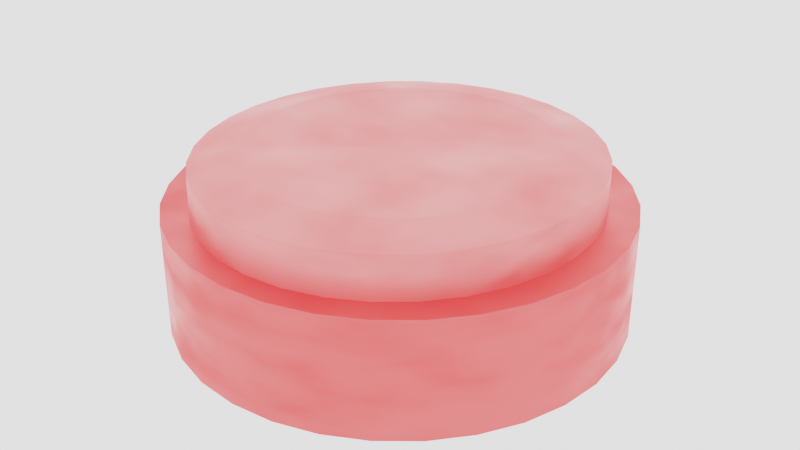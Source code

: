 # Source: ArcadeButton.blend  (saved by Blender 4.5.90; exported with 4.5.12 LTS)
import bpy
from mathutils import Matrix  # noqa: F401  (used for matrix-valued properties, if any)

bpy.ops.wm.read_factory_settings(use_empty=True)
scene = bpy.context.scene
scene.name = 'Scene'

# ---- collections
col_collection = bpy.data.collections.new('Collection'); scene.collection.children.link(col_collection)

# ---- materials (node trees are filled in below, after node groups)
mat_material_004 = bpy.data.materials.new('Material.004')
mat_material_002 = bpy.data.materials.new('Material.002')

# ---- node groups
ng_smooth_by_angle = bpy.data.node_groups.new('Smooth by Angle', 'GeometryNodeTree')
_s = ng_smooth_by_angle.interface.new_socket(name='Mesh', in_out='OUTPUT', socket_type='NodeSocketGeometry')
_s = ng_smooth_by_angle.interface.new_socket(name='Mesh', in_out='INPUT', socket_type='NodeSocketGeometry')
_s = ng_smooth_by_angle.interface.new_socket(name='Angle', in_out='INPUT', socket_type='NodeSocketFloat')
_s.subtype = 'ANGLE'
_s.default_value = 0.5236
_s.min_value = 0.0
_s.max_value = 3.142
_s.description = 'Maximum face angle for smooth edges'
_s = ng_smooth_by_angle.interface.new_socket(name='Ignore Sharpness', in_out='INPUT', socket_type='NodeSocketBool')
_s.force_non_field = True
ng_smooth_by_angle.description = 'Set the sharpness of mesh edges based on the angle between the neighboring faces'
ng_smooth_by_angle.is_modifier = True
_N = ng_smooth_by_angle.nodes; _L = ng_smooth_by_angle.links
n0 = _N.new('GeometryNodeSetShadeSmooth'); n0.name = 'Set Shade Smooth'; n0.location = (120, -80)
n0.domain = 'EDGE'
n1 = _N.new('GeometryNodeSetShadeSmooth'); n1.name = 'Set Shade Smooth.001'; n1.location = (300, -80)
n2 = _N.new('NodeGroupOutput'); n2.name = 'Group Output'; n2.location = (480, -80)
n3 = _N.new('GeometryNodeInputMeshEdgeAngle'); n3.name = 'Edge Angle'; n3.location = (-440, -240)
n4 = _N.new('NodeGroupInput'); n4.name = 'Group Input'; n4.location = (-80, -80)
n5 = _N.new('GeometryNodeInputEdgeSmooth'); n5.name = 'Is Edge Smooth'; n5.location = (-260, -120)
n6 = _N.new('GeometryNodeInputShadeSmooth'); n6.name = 'Is Shade Smooth'; n6.location = (-440, -397)
n7 = _N.new('FunctionNodeCompare'); n7.name = 'Compare'; n7.location = (-260, -260)
n7.operation = 'LESS_EQUAL'
n7.inputs[6].default_value = (0.0, 0.0, 0.0, 0.0)
n7.inputs[7].default_value = (0.0, 0.0, 0.0, 0.0)
n8 = _N.new('FunctionNodeBooleanMath'); n8.name = 'Boolean Math.001'; n8.location = (-80, -260)
n9 = _N.new('NodeGroupInput'); n9.name = 'Group Input.001'; n9.location = (-440, -329)
n10 = _N.new('NodeGroupInput'); n10.name = 'Group Input.002'; n10.location = (-259, -189)
n11 = _N.new('FunctionNodeBooleanMath'); n11.name = 'Boolean Math'; n11.location = (-80, -149)
n11.operation = 'OR'
n12 = _N.new('FunctionNodeBooleanMath'); n12.name = 'Boolean Math.002'; n12.location = (-260, -380)
n12.operation = 'OR'
n13 = _N.new('NodeGroupInput'); n13.name = 'Group Input.003'; n13.location = (-440, -460)
_L.new(n3.outputs[0], n7.inputs[0])
_L.new(n1.outputs[0], n2.inputs[0])
_L.new(n9.outputs[1], n7.inputs[1])
_L.new(n7.outputs[0], n8.inputs[0])
_L.new(n4.outputs[0], n0.inputs[0])
_L.new(n0.outputs[0], n1.inputs[0])
_L.new(n8.outputs[0], n0.inputs[2])
_L.new(n10.outputs[2], n11.inputs[1])
_L.new(n5.outputs[0], n11.inputs[0])
_L.new(n11.outputs[0], n0.inputs[1])
_L.new(n13.outputs[2], n12.inputs[1])
_L.new(n6.outputs[0], n12.inputs[0])
_L.new(n12.outputs[0], n8.inputs[1])
n2.is_active_output = True

# ---- material node trees
mat_material_004.use_nodes = True; mat_material_004.node_tree.nodes.clear()
_N = mat_material_004.node_tree.nodes; _L = mat_material_004.node_tree.links
n0 = _N.new('ShaderNodeBsdfPrincipled'); n0.name = 'Principled BSDF'; n0.location = (-694, 244)
n0.inputs[0].default_value = (1.0, 0.2387, 0.2387, 1.0)
n0.inputs[1].default_value = 1.0
n0.inputs[8].default_value = 0.08
n0.inputs[10].default_value = 0.01
n0.inputs[18].default_value = 1.0
n0.inputs[20].default_value = 1.0
n1 = _N.new('ShaderNodeOutputMaterial'); n1.name = 'Material Output'; n1.location = (-287, 232)
n2 = _N.new('ShaderNodeVolumeAbsorption'); n2.name = 'Volume Absorption'; n2.location = (-238, 2)
n2.inputs[0].default_value = (1.0, 0.3762, 0.7296, 1.0)
n2.inputs[1].default_value = 0.5
n3 = _N.new('ShaderNodeOutputMaterial'); n3.name = 'Material Output.001'; n3.location = (-58, -34)
n4 = _N.new('ShaderNodeTexNoise'); n4.name = 'Noise Texture'; n4.location = (-371, -270)
n5 = _N.new('ShaderNodeValToRGB'); n5.name = 'Colour Ramp'; n5.location = (-119, -253)
while len(n5.color_ramp.elements) > 1: n5.color_ramp.elements.remove(n5.color_ramp.elements[-1])
n5.color_ramp.elements[0].position = 0.0; n5.color_ramp.elements[0].color = (0.0, 0.0, 0.0, 1.0)
_e = n5.color_ramp.elements.new(0.9318); _e.color = (1.0, 1.0, 1.0, 1.0)
_L.new(n0.outputs[0], n1.inputs[0])
_L.new(n2.outputs[0], n3.inputs[1])
_L.new(n4.outputs[0], n5.inputs[0])
_L.new(n5.outputs[0], n0.inputs[2])
n1.is_active_output = True
mat_material_002.use_nodes = True; mat_material_002.node_tree.nodes.clear()
_N = mat_material_002.node_tree.nodes; _L = mat_material_002.node_tree.links
n0 = _N.new('ShaderNodeOutputMaterial'); n0.name = 'Material Output'; n0.location = (143, 188)
n1 = _N.new('ShaderNodeBsdfPrincipled'); n1.name = 'Principled BSDF'; n1.location = (-290, 278)
n1.inputs[0].default_value = (0.9989, 0.1184, 0.1184, 1.0)
n1.inputs[1].default_value = 1.0
n1.inputs[3].default_value = 1.0
n1.inputs[8].default_value = 0.1595
n1.inputs[9].default_value = (0.0, 0.2, 0.1)
n1.inputs[10].default_value = 0.01
n1.inputs[18].default_value = 1.0
n1.inputs[20].default_value = 0.1
n2 = _N.new('ShaderNodeVolumeAbsorption'); n2.name = 'Volume Absorption'; n2.location = (129, -63)
n2.inputs[0].default_value = (1.0, 0.2461, 0.6932, 1.0)
n2.inputs[1].default_value = 0.5
n3 = _N.new('ShaderNodeOutputMaterial'); n3.name = 'Material Output.001'; n3.location = (382, 1)
n4 = _N.new('ShaderNodeTexNoise'); n4.name = 'Noise Texture'; n4.location = (33, -255)
n5 = _N.new('ShaderNodeValToRGB'); n5.name = 'Colour Ramp'; n5.location = (235, -210)
while len(n5.color_ramp.elements) > 1: n5.color_ramp.elements.remove(n5.color_ramp.elements[-1])
n5.color_ramp.elements[0].position = 0.0; n5.color_ramp.elements[0].color = (0.0, 0.0, 0.0, 1.0)
_e = n5.color_ramp.elements.new(1.0); _e.color = (1.0, 1.0, 1.0, 1.0)
_L.new(n1.outputs[0], n0.inputs[0])
_L.new(n2.outputs[0], n3.inputs[1])
_L.new(n4.outputs[0], n5.inputs[0])
_L.new(n5.outputs[0], n1.inputs[2])
n0.is_active_output = True

# ---- world
world_world = bpy.data.worlds.new('World'); scene.world = world_world
world_world.color = (1.0, 1.0, 1.0)
world_world.sun_shadow_jitter_overblur = 0.0

# ---- meshes
me_cylinder_003 = bpy.data.meshes.new('Cylinder.003')
me_cylinder_003.from_pydata([(0.0, 1.0, -1.004), (0.1951, 0.9809, -1.004), (0.3827, 0.924, -1.004), (0.5556, 0.8316, -1.004), (0.7072, 0.7072, -1.004), (0.8316, 0.5556, -1.004), (0.924, 0.3827, -1.004), (0.9809, 0.1951, -1.004), (1.0, 0.0, -1.004), (0.9808, -0.1951, -1.0), (0.9239, -0.3827, -1.0), (0.8315, -0.5556, -1.0), (0.7071, -0.7071, -1.0), (0.5556, -0.8315, -1.0), (0.3827, -0.9239, -1.0), (0.1951, -0.9808, -1.0), (0.0, -1.0, -1.004), (-0.1951, -0.9809, -1.004), (-0.3827, -0.9239, -1.0), (-0.5556, -0.8315, -1.0), (-0.7071, -0.7071, -1.0), (-0.8315, -0.5556, -1.0), (-0.9239, -0.3827, -1.0), (-0.9809, -0.1951, -1.004), (-1.0, 0.0, -1.004), (-0.9808, 0.1951, -1.0), (-0.924, 0.3827, -1.004), (-0.8316, 0.5556, -1.004), (-0.7072, 0.7072, -1.004), (-0.5556, 0.8316, -1.004), (-0.3827, 0.924, -1.004), (-0.1951, 0.9809, -1.004), (0.0, 1.121, -3.644), (0.0, 1.121, -0.5763), (0.2258, 1.1, -3.644), (0.2258, 1.1, -0.5763), (0.443, 1.036, -3.644), (0.443, 1.036, -0.5763), (0.6431, 0.9322, -3.644), (0.6431, 0.9322, -0.5763), (0.8186, 0.7928, -3.644), (0.8186, 0.7928, -0.5763), (0.9625, 0.6229, -3.644), (0.9625, 0.6229, -0.5763), (1.07, 0.429, -3.644), (1.07, 0.429, -0.5763), (1.135, 0.2187, -3.644), (1.135, 0.2187, -0.5763), (1.158, 0.0, -3.644), (1.158, 0.0, -0.5763), (1.135, -0.2187, -3.644), (1.135, -0.2187, -0.5763), (1.07, -0.429, -3.644), (1.07, -0.429, -0.5763), (0.9625, -0.6229, -3.644), (0.9625, -0.6229, -0.5763), (0.8186, -0.7928, -3.644), (0.8186, -0.7928, -0.5763), (0.6431, -0.9322, -3.644), (0.6431, -0.9322, -0.5763), (0.443, -1.036, -3.644), (0.443, -1.036, -0.5763), (0.2258, -1.1, -3.644), (0.2258, -1.1, -0.5763), (0.0, -1.121, -3.644), (0.0, -1.121, -0.5763), (-0.2258, -1.1, -3.644), (-0.2258, -1.1, -0.5763), (-0.443, -1.036, -3.644), (-0.443, -1.036, -0.5763), (-0.6431, -0.9322, -3.644), (-0.6431, -0.9322, -0.5763), (-0.8186, -0.7928, -3.644), (-0.8186, -0.7928, -0.5763), (-0.9625, -0.6229, -3.644), (-0.9625, -0.6229, -0.5763), (-1.07, -0.429, -3.644), (-1.07, -0.429, -0.5763), (-1.135, -0.2187, -3.644), (-1.135, -0.2187, -0.5763), (-1.158, 0.0, -3.644), (-1.158, 0.0, -0.5763), (-1.135, 0.2187, -3.644), (-1.135, 0.2187, -0.5763), (-1.07, 0.429, -3.644), (-1.07, 0.429, -0.5763), (-0.9625, 0.6229, -3.644), (-0.9625, 0.6229, -0.5763), (-0.8186, 0.7928, -3.644), (-0.8186, 0.7928, -0.5763), (-0.6431, 0.9322, -3.644), (-0.6431, 0.9322, -0.5763), (-0.443, 1.036, -3.644), (-0.443, 1.036, -0.5763), (-0.2258, 1.1, -3.644), (-0.2258, 1.1, -0.5763), (-3.812e-10, 0.767, 0.7726), (0.0, 0.9966, 0.5473), (0.1496, 0.7522, 0.7726), (0.1944, 0.9775, 0.5473), (0.2935, 0.7086, 0.7726), (0.3814, 0.9208, 0.5473), (0.4261, 0.6377, 0.7726), (0.5537, 0.8287, 0.5473), (0.5423, 0.5423, 0.7726), (0.7047, 0.7047, 0.5473), (0.6377, 0.4261, 0.7726), (0.8287, 0.5537, 0.5473), (0.7086, 0.2935, 0.7726), (0.9208, 0.3814, 0.5473), (0.7522, 0.1496, 0.7726), (0.9775, 0.1944, 0.5473), (0.767, 3.812e-10, 0.7726), (0.9966, 0.0, 0.5473), (0.7522, -0.1496, 0.7726), (0.9775, -0.1944, 0.5473), (0.7086, -0.2935, 0.7726), (0.9208, -0.3814, 0.5473), (0.6377, -0.4261, 0.7726), (0.8287, -0.5537, 0.5473), (0.5423, -0.5423, 0.7726), (0.7047, -0.7047, 0.5473), (0.4261, -0.6377, 0.7726), (0.5537, -0.8287, 0.5473), (0.2935, -0.7086, 0.7726), (0.3814, -0.9208, 0.5473), (0.1496, -0.7522, 0.7726), (0.1944, -0.9775, 0.5473), (3.812e-10, -0.767, 0.7726), (0.0, -0.9966, 0.5473), (-0.1496, -0.7522, 0.7726), (-0.1944, -0.9775, 0.5473), (-0.2935, -0.7086, 0.7726), (-0.3814, -0.9208, 0.5473), (-0.4261, -0.6377, 0.7726), (-0.5537, -0.8287, 0.5473), (-0.5423, -0.5423, 0.7726), (-0.7047, -0.7047, 0.5473), (-0.6377, -0.4261, 0.7726), (-0.8287, -0.5537, 0.5473), (-0.7086, -0.2935, 0.7726), (-0.9208, -0.3814, 0.5473), (-0.7522, -0.1496, 0.7726), (-0.9775, -0.1944, 0.5473), (-0.767, -3.812e-10, 0.7726), (-0.9966, 0.0, 0.5473), (-0.7522, 0.1496, 0.7726), (-0.9775, 0.1944, 0.5473), (-0.7086, 0.2935, 0.7726), (-0.9208, 0.3814, 0.5473), (-0.6377, 0.4261, 0.7726), (-0.8287, 0.5537, 0.5473), (-0.5423, 0.5423, 0.7726), (-0.7047, 0.7047, 0.5473), (-0.4261, 0.6377, 0.7726), (-0.5537, 0.8287, 0.5473), (-0.2935, 0.7086, 0.7726), (-0.3814, 0.9208, 0.5473), (-0.1496, 0.7522, 0.7726), (-0.1944, 0.9775, 0.5473)], [], [(0, 1, 2, 3, 4, 5, 6, 7, 8, 9, 10, 11, 12, 13, 14, 15, 16, 17, 18, 19, 20, 21, 22, 23, 24, 25, 26, 27, 28, 29, 30, 31), (32, 33, 35, 34), (34, 35, 37, 36), (36, 37, 39, 38), (38, 39, 41, 40), (40, 41, 43, 42), (42, 43, 45, 44), (44, 45, 47, 46), (46, 47, 49, 48), (48, 49, 51, 50), (50, 51, 53, 52), (52, 53, 55, 54), (54, 55, 57, 56), (56, 57, 59, 58), (58, 59, 61, 60), (60, 61, 63, 62), (62, 63, 65, 64), (64, 65, 67, 66), (66, 67, 69, 68), (68, 69, 71, 70), (70, 71, 73, 72), (72, 73, 75, 74), (74, 75, 77, 76), (76, 77, 79, 78), (78, 79, 81, 80), (80, 81, 83, 82), (82, 83, 85, 84), (84, 85, 87, 86), (86, 87, 89, 88), (88, 89, 91, 90), (90, 91, 93, 92), (35, 33, 95, 93, 91, 89, 87, 85, 83, 81, 79, 77, 75, 73, 71, 69, 67, 65, 63, 61, 59, 57, 55, 53, 51, 49, 47, 45, 43, 41, 39, 37), (92, 93, 95, 94), (94, 95, 33, 32), (32, 34, 36, 38, 40, 42, 44, 46, 48, 50, 52, 54, 56, 58, 60, 62, 64, 66, 68, 70, 72, 74, 76, 78, 80, 82, 84, 86, 88, 90, 92, 94), (99, 97, 96, 98), (101, 99, 98, 100), (103, 101, 100, 102), (105, 103, 102, 104), (107, 105, 104, 106), (109, 107, 106, 108), (111, 109, 108, 110), (113, 111, 110, 112), (115, 113, 112, 114), (117, 115, 114, 116), (119, 117, 116, 118), (121, 119, 118, 120), (123, 121, 120, 122), (125, 123, 122, 124), (127, 125, 124, 126), (129, 127, 126, 128), (131, 129, 128, 130), (133, 131, 130, 132), (135, 133, 132, 134), (137, 135, 134, 136), (139, 137, 136, 138), (141, 139, 138, 140), (143, 141, 140, 142), (145, 143, 142, 144), (147, 145, 144, 146), (149, 147, 146, 148), (151, 149, 148, 150), (153, 151, 150, 152), (155, 153, 152, 154), (157, 155, 154, 156), (159, 157, 156, 158), (97, 159, 158, 96), (98, 96, 158, 156, 154, 152, 150, 148, 146, 144, 142, 140, 138, 136, 134, 132, 130, 128, 126, 124, 122, 120, 118, 116, 114, 112, 110, 108, 106, 104, 102, 100), (0, 97, 99, 1), (31, 159, 97, 0), (1, 99, 101, 2), (2, 101, 103, 3), (3, 103, 105, 4), (4, 105, 107, 5), (5, 107, 109, 6), (6, 109, 111, 7), (7, 111, 113, 8), (8, 113, 115, 9), (9, 115, 117, 10), (10, 117, 119, 11), (11, 119, 121, 12), (12, 121, 123, 13), (13, 123, 125, 14), (14, 125, 127, 15), (15, 127, 129, 16), (16, 129, 131, 17), (17, 131, 133, 18), (18, 133, 135, 19), (19, 135, 137, 20), (20, 137, 139, 21), (21, 139, 141, 22), (22, 141, 143, 23), (23, 143, 145, 24), (24, 145, 147, 25), (25, 147, 149, 26), (26, 149, 151, 27), (27, 151, 153, 28), (28, 153, 155, 29), (29, 155, 157, 30), (30, 157, 159, 31)])
me_cylinder_003.polygons.foreach_set('use_smooth', [True] * 100)
me_cylinder_003.polygons.foreach_set('material_index', [0, 1, 1, 1, 1, 1, 1, 1, 1, 1, 1, 1, 1, 1, 1, 1, 1, 1, 1, 1, 1, 1, 1, 1, 1, 1, 1, 1, 1, 1, 1, 1, 1, 1, 1, 0, 0, 0, 0, 0, 0, 0, 0, 0, 0, 0, 0, 0, 0, 0, 0, 0, 0, 0, 0, 0, 0, 0, 0, 0, 0, 0, 0, 0, 0, 0, 0, 0, 0, 0, 0, 0, 0, 0, 0, 0, 0, 0, 0, 0, 0, 0, 0, 0, 0, 0, 0, 0, 0, 0, 0, 0, 0, 0, 0, 0, 0, 0, 0, 0])
_uv = me_cylinder_003.uv_layers.new(name='UVMap')
_uv.uv.foreach_set('vector', [0.75, 0.49, 0.7968, 0.4854, 0.8418, 0.4717, 0.8833, 0.4496, 0.9197, 0.4197, 0.9496, 0.3833, 0.9717, 0.3418, 0.9854, 0.2968, 0.99, 0.25, 0.9854, 0.2032, 0.9717, 0.1582, 0.9496, 0.1167, 0.9197, 0.08029, 0.8833, 0.05045, 0.8418, 0.02827, 0.7968, 0.01461, 0.75, 0.01, 0.7032, 0.01461, 0.6582, 0.02827, 0.6167, 0.05045, 0.5803, 0.08029, 0.5504, 0.1167, 0.5283, 0.1582, 0.5146, 0.2032, 0.51, 0.25, 0.5146, 0.2968, 0.5283, 0.3418, 0.5504, 0.3833, 0.5803, 0.4197, 0.6167, 0.4496, 0.6582, 0.4717, 0.7032, 0.4854, 1.0, 0.5, 1.0, 1.0, 0.9688, 1.0, 0.9688, 0.5, 0.9688, 0.5, 0.9688, 1.0, 0.9375, 1.0, 0.9375, 0.5, 0.9375, 0.5, 0.9375, 1.0, 0.9062, 1.0, 0.9062, 0.5, 0.9062, 0.5, 0.9062, 1.0, 0.875, 1.0, 0.875, 0.5, 0.875, 0.5, 0.875, 1.0, 0.8438, 1.0, 0.8438, 0.5, 0.8438, 0.5, 0.8438, 1.0, 0.8125, 1.0, 0.8125, 0.5, 0.8125, 0.5, 0.8125, 1.0, 0.7812, 1.0, 0.7812, 0.5, 0.7812, 0.5, 0.7812, 1.0, 0.75, 1.0, 0.75, 0.5, 0.75, 0.5, 0.75, 1.0, 0.7188, 1.0, 0.7188, 0.5, 0.7188, 0.5, 0.7188, 1.0, 0.6875, 1.0, 0.6875, 0.5, 0.6875, 0.5, 0.6875, 1.0, 0.6562, 1.0, 0.6562, 0.5, 0.6562, 0.5, 0.6562, 1.0, 0.625, 1.0, 0.625, 0.5, 0.625, 0.5, 0.625, 1.0, 0.5938, 1.0, 0.5938, 0.5, 0.5938, 0.5, 0.5938, 1.0, 0.5625, 1.0, 0.5625, 0.5, 0.5625, 0.5, 0.5625, 1.0, 0.5312, 1.0, 0.5312, 0.5, 0.5312, 0.5, 0.5312, 1.0, 0.5, 1.0, 0.5, 0.5, 0.5, 0.5, 0.5, 1.0, 0.4688, 1.0, 0.4688, 0.5, 0.4688, 0.5, 0.4688, 1.0, 0.4375, 1.0, 0.4375, 0.5, 0.4375, 0.5, 0.4375, 1.0, 0.4062, 1.0, 0.4062, 0.5, 0.4062, 0.5, 0.4062, 1.0, 0.375, 1.0, 0.375, 0.5, 0.375, 0.5, 0.375, 1.0, 0.3438, 1.0, 0.3438, 0.5, 0.3438, 0.5, 0.3438, 1.0, 0.3125, 1.0, 0.3125, 0.5, 0.3125, 0.5, 0.3125, 1.0, 0.2812, 1.0, 0.2812, 0.5, 0.2812, 0.5, 0.2812, 1.0, 0.25, 1.0, 0.25, 0.5, 0.25, 0.5, 0.25, 1.0, 0.2188, 1.0, 0.2188, 0.5, 0.2188, 0.5, 0.2188, 1.0, 0.1875, 1.0, 0.1875, 0.5, 0.1875, 0.5, 0.1875, 1.0, 0.1562, 1.0, 0.1562, 0.5, 0.1562, 0.5, 0.1562, 1.0, 0.125, 1.0, 0.125, 0.5, 0.125, 0.5, 0.125, 1.0, 0.09375, 1.0, 0.09375, 0.5, 0.09375, 0.5, 0.09375, 1.0, 0.0625, 1.0, 0.0625, 0.5, 0.2968, 0.4854, 0.25, 0.49, 0.2032, 0.4854, 0.1582, 0.4717, 0.1167, 0.4496, 0.08029, 0.4197, 0.05045, 0.3833, 0.02827, 0.3418, 0.01461, 0.2968, 0.01, 0.25, 0.01461, 0.2032, 0.02827, 0.1582, 0.05045, 0.1167, 0.08029, 0.08029, 0.1167, 0.05045, 0.1582, 0.02827, 0.2032, 0.01461, 0.25, 0.01, 0.2968, 0.01461, 0.3418, 0.02827, 0.3833, 0.05045, 0.4197, 0.08029, 0.4496, 0.1167, 0.4717, 0.1582, 0.4854, 0.2032, 0.49, 0.25, 0.4854, 0.2968, 0.4717, 0.3418, 0.4496, 0.3833, 0.4197, 0.4197, 0.3833, 0.4496, 0.3418, 0.4717, 0.0625, 0.5, 0.0625, 1.0, 0.03125, 1.0, 0.03125, 0.5, 0.03125, 0.5, 0.03125, 1.0, 0.0, 1.0, 0.0, 0.5, 0.75, 0.49, 0.7968, 0.4854, 0.8418, 0.4717, 0.8833, 0.4496, 0.9197, 0.4197, 0.9496, 0.3833, 0.9717, 0.3418, 0.9854, 0.2968, 0.99, 0.25, 0.9854, 0.2032, 0.9717, 0.1582, 0.9496, 0.1167, 0.9197, 0.08029, 0.8833, 0.05045, 0.8418, 0.02827, 0.7968, 0.01461, 0.75, 0.01, 0.7032, 0.01461, 0.6582, 0.02827, 0.6167, 0.05045, 0.5803, 0.08029, 0.5504, 0.1167, 0.5283, 0.1582, 0.5146, 0.2032, 0.51, 0.25, 0.5146, 0.2968, 0.5283, 0.3418, 0.5504, 0.3833, 0.5803, 0.4197, 0.6167, 0.4496, 0.6582, 0.4717, 0.7032, 0.4854, 0.2968, 0.4854, 0.25, 0.49, 0.25, 0.435, 0.2861, 0.4314, 0.3418, 0.4717, 0.2968, 0.4854, 0.2861, 0.4314, 0.3208, 0.4209, 0.3833, 0.4496, 0.3418, 0.4717, 0.3208, 0.4209, 0.3528, 0.4038, 0.4197, 0.4197, 0.3833, 0.4496, 0.3528, 0.4038, 0.3808, 0.3808, 0.4496, 0.3833, 0.4197, 0.4197, 0.3808, 0.3808, 0.4038, 0.3528, 0.4717, 0.3418, 0.4496, 0.3833, 0.4038, 0.3528, 0.4209, 0.3208, 0.4854, 0.2968, 0.4717, 0.3418, 0.4209, 0.3208, 0.4314, 0.2861, 0.49, 0.25, 0.4854, 0.2968, 0.4314, 0.2861, 0.435, 0.25, 0.4854, 0.2032, 0.49, 0.25, 0.435, 0.25, 0.4314, 0.2139, 0.4717, 0.1582, 0.4854, 0.2032, 0.4314, 0.2139, 0.4209, 0.1792, 0.4496, 0.1167, 0.4717, 0.1582, 0.4209, 0.1792, 0.4038, 0.1472, 0.4197, 0.08029, 0.4496, 0.1167, 0.4038, 0.1472, 0.3808, 0.1192, 0.3833, 0.05045, 0.4197, 0.08029, 0.3808, 0.1192, 0.3528, 0.09619, 0.3418, 0.02827, 0.3833, 0.05045, 0.3528, 0.09619, 0.3208, 0.07909, 0.2968, 0.01461, 0.3418, 0.02827, 0.3208, 0.07909, 0.2861, 0.06856, 0.25, 0.01, 0.2968, 0.01461, 0.2861, 0.06856, 0.25, 0.06501, 0.2032, 0.01461, 0.25, 0.01, 0.25, 0.06501, 0.2139, 0.06856, 0.1582, 0.02827, 0.2032, 0.01461, 0.2139, 0.06856, 0.1792, 0.07909, 0.1167, 0.05045, 0.1582, 0.02827, 0.1792, 0.07909, 0.1472, 0.09619, 0.08029, 0.08029, 0.1167, 0.05045, 0.1472, 0.09619, 0.1192, 0.1192, 0.05045, 0.1167, 0.08029, 0.08029, 0.1192, 0.1192, 0.09619, 0.1472, 0.02827, 0.1582, 0.05045, 0.1167, 0.09619, 0.1472, 0.07909, 0.1792, 0.01461, 0.2032, 0.02827, 0.1582, 0.07909, 0.1792, 0.06856, 0.2139, 0.01, 0.25, 0.01461, 0.2032, 0.06856, 0.2139, 0.06501, 0.25, 0.01461, 0.2968, 0.01, 0.25, 0.06501, 0.25, 0.06856, 0.2861, 0.02827, 0.3418, 0.01461, 0.2968, 0.06856, 0.2861, 0.07909, 0.3208, 0.05045, 0.3833, 0.02827, 0.3418, 0.07909, 0.3208, 0.09619, 0.3528, 0.08029, 0.4197, 0.05045, 0.3833, 0.09619, 0.3528, 0.1192, 0.3808, 0.1167, 0.4496, 0.08029, 0.4197, 0.1192, 0.3808, 0.1472, 0.4038, 0.1582, 0.4717, 0.1167, 0.4496, 0.1472, 0.4038, 0.1792, 0.4209, 0.2032, 0.4854, 0.1582, 0.4717, 0.1792, 0.4209, 0.2139, 0.4314, 0.25, 0.49, 0.2032, 0.4854, 0.2139, 0.4314, 0.25, 0.435, 0.2861, 0.4314, 0.25, 0.435, 0.2139, 0.4314, 0.1792, 0.4209, 0.1472, 0.4038, 0.1192, 0.3808, 0.09619, 0.3528, 0.07909, 0.3208, 0.06856, 0.2861, 0.06501, 0.25, 0.06856, 0.2139, 0.07909, 0.1792, 0.09619, 0.1472, 0.1192, 0.1192, 0.1472, 0.09619, 0.1792, 0.07909, 0.2139, 0.06856, 0.25, 0.06501, 0.2861, 0.06856, 0.3208, 0.07909, 0.3528, 0.09619, 0.3808, 0.1192, 0.4038, 0.1472, 0.4209, 0.1792, 0.4314, 0.2139, 0.435, 0.25, 0.4314, 0.2861, 0.4209, 0.3208, 0.4038, 0.3528, 0.3808, 0.3808, 0.3528, 0.4038, 0.3208, 0.4209, 1.0, 0.5, 1.0, 0.9359, 0.9688, 0.9359, 0.9688, 0.5, 0.03125, 0.5, 0.03125, 0.9359, 0.0, 0.9359, 0.0, 0.5, 0.9688, 0.5, 0.9688, 0.9359, 0.9375, 0.9359, 0.9375, 0.5, 0.9375, 0.5, 0.9375, 0.9359, 0.9063, 0.9359, 0.9062, 0.5, 0.9062, 0.5, 0.9063, 0.9359, 0.875, 0.9359, 0.875, 0.5, 0.875, 0.5, 0.875, 0.9359, 0.8438, 0.9359, 0.8438, 0.5, 0.8438, 0.5, 0.8438, 0.9359, 0.8125, 0.9359, 0.8125, 0.5, 0.8125, 0.5, 0.8125, 0.9359, 0.7812, 0.9359, 0.7812, 0.5, 0.7812, 0.5, 0.7812, 0.9359, 0.75, 0.9359, 0.75, 0.5, 0.75, 0.5, 0.75, 0.9359, 0.7188, 0.9359, 0.7188, 0.5, 0.7188, 0.5, 0.7188, 0.9359, 0.6875, 0.9359, 0.6875, 0.5, 0.6875, 0.5, 0.6875, 0.9359, 0.6562, 0.9359, 0.6562, 0.5, 0.6562, 0.5, 0.6562, 0.9359, 0.625, 0.9359, 0.625, 0.5, 0.625, 0.5, 0.625, 0.9359, 0.5938, 0.9359, 0.5938, 0.5, 0.5938, 0.5, 0.5938, 0.9359, 0.5625, 0.9359, 0.5625, 0.5, 0.5625, 0.5, 0.5625, 0.9359, 0.5312, 0.9359, 0.5312, 0.5, 0.5312, 0.5, 0.5312, 0.9359, 0.5, 0.9359, 0.5, 0.5, 0.5, 0.5, 0.5, 0.9359, 0.4688, 0.9359, 0.4688, 0.5, 0.4688, 0.5, 0.4688, 0.9359, 0.4375, 0.9359, 0.4375, 0.5, 0.4375, 0.5, 0.4375, 0.9359, 0.4062, 0.9359, 0.4062, 0.5, 0.4062, 0.5, 0.4062, 0.9359, 0.375, 0.9359, 0.375, 0.5, 0.375, 0.5, 0.375, 0.9359, 0.3438, 0.9359, 0.3438, 0.5, 0.3438, 0.5, 0.3438, 0.9359, 0.3125, 0.9359, 0.3125, 0.5, 0.3125, 0.5, 0.3125, 0.9359, 0.2812, 0.9359, 0.2812, 0.5, 0.2812, 0.5, 0.2812, 0.9359, 0.25, 0.9359, 0.25, 0.5, 0.25, 0.5, 0.25, 0.9359, 0.2188, 0.9359, 0.2188, 0.5, 0.2188, 0.5, 0.2188, 0.9359, 0.1875, 0.9359, 0.1875, 0.5, 0.1875, 0.5, 0.1875, 0.9359, 0.1562, 0.9359, 0.1562, 0.5, 0.1562, 0.5, 0.1562, 0.9359, 0.125, 0.9359, 0.125, 0.5, 0.125, 0.5, 0.125, 0.9359, 0.09375, 0.9359, 0.09375, 0.5, 0.09375, 0.5, 0.09375, 0.9359, 0.0625, 0.9359, 0.0625, 0.5, 0.0625, 0.5, 0.0625, 0.9359, 0.03125, 0.9359, 0.03125, 0.5])
me_cylinder_003.materials.append(mat_material_004)
me_cylinder_003.materials.append(mat_material_002)
me_cylinder_003.remesh_voxel_size = 0.001
me_cylinder_003.update()

# ---- objects
ob_cylinder_001 = bpy.data.objects.new('Cylinder.001', me_cylinder_003)

# ---- transforms, parenting, visibility, modifiers, constraints
ob_cylinder_001.location = (0.0, 0.0, 0.3558)
ob_cylinder_001.scale = (0.8639, 0.892, 0.1686)
_m = ob_cylinder_001.modifiers.new('Smooth by Angle', 'NODES')
_m.node_group = ng_smooth_by_angle
_m.use_pin_to_last = True
_m.show_group_selector = False

# ---- collection membership
col_collection.objects.link(ob_cylinder_001)

# ---- scene / render settings (as saved in the file)
scene.frame_start = 1; scene.frame_end = 250; scene.frame_set(3)
scene.render.engine = 'BLENDER_EEVEE_NEXT'
scene.render.preview_pixel_size = '1'
scene.cycles.film_exposure = 1.5
scene.view_settings.view_transform = 'Filmic'
scene.view_settings.gamma = 1.2
bpy.context.view_layer.update()

# ---- added for rendering (the .blend has no active camera): camera
cam_auto = bpy.data.cameras.new('AutoCamera')
cam_auto.lens = 50.0
cam_auto.sensor_width = 36.0
cam_auto.clip_end = 1000.0
ob_auto_camera = bpy.data.objects.new('AutoCamera', cam_auto)
scene.collection.objects.link(ob_auto_camera)
ob_auto_camera.location = (2.70636, -3.24763, 2.27882)
ob_auto_camera.rotation_euler = (1.09748, -7.21219e-08, 0.694738)
scene.camera = ob_auto_camera
bpy.context.view_layer.update()
